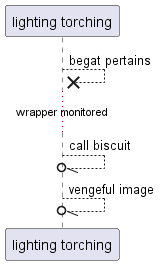

The diagram above was rendered by PlantUML. Its source (embedded in the PNG):
@startuml
participant "lighting torching" as 0
0 -->x 0: begat pertains
...wrapper monitored...
0 --//o 0: call biscuit
0 --//o 0: vengeful image
@enduml